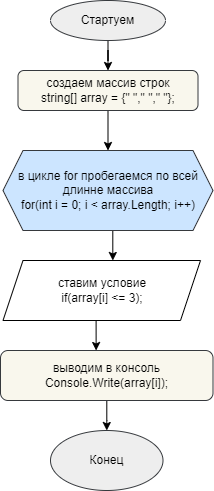

The diagram above was exported from draw.io. Its source (the exported page's mxGraphModel, read from the mxfile embedded in the PNG):
<mxGraphModel dx="992" dy="579" grid="1" gridSize="10" guides="1" tooltips="1" connect="1" arrows="1" fold="1" page="1" pageScale="1" pageWidth="827" pageHeight="1169" math="0" shadow="0">
  <root>
    <mxCell id="0" />
    <mxCell id="1" parent="0" />
    <mxCell id="fZJLV1Jv7Xv5VqvBWmdi-3" style="edgeStyle=orthogonalEdgeStyle;rounded=0;orthogonalLoop=1;jettySize=auto;html=1;exitX=0.5;exitY=1;exitDx=0;exitDy=0;" edge="1" parent="1" source="fZJLV1Jv7Xv5VqvBWmdi-1" target="fZJLV1Jv7Xv5VqvBWmdi-2">
      <mxGeometry relative="1" as="geometry" />
    </mxCell>
    <mxCell id="fZJLV1Jv7Xv5VqvBWmdi-1" value="Стартуем" style="ellipse;whiteSpace=wrap;html=1;fillColor=#eeeeee;strokeColor=#36393d;" vertex="1" parent="1">
      <mxGeometry x="210" y="30" width="115" height="40" as="geometry" />
    </mxCell>
    <mxCell id="fZJLV1Jv7Xv5VqvBWmdi-6" style="edgeStyle=orthogonalEdgeStyle;rounded=0;orthogonalLoop=1;jettySize=auto;html=1;exitX=0.5;exitY=1;exitDx=0;exitDy=0;entryX=0.5;entryY=0;entryDx=0;entryDy=0;" edge="1" parent="1" source="fZJLV1Jv7Xv5VqvBWmdi-2" target="fZJLV1Jv7Xv5VqvBWmdi-4">
      <mxGeometry relative="1" as="geometry" />
    </mxCell>
    <mxCell id="fZJLV1Jv7Xv5VqvBWmdi-2" value="создаем массив строк&lt;br&gt;string[] array = {&quot; &quot;,&quot; &quot;,&quot; &quot;};" style="rounded=1;whiteSpace=wrap;html=1;fillColor=#f9f7ed;strokeColor=#36393d;" vertex="1" parent="1">
      <mxGeometry x="177.5" y="100" width="180" height="40" as="geometry" />
    </mxCell>
    <mxCell id="fZJLV1Jv7Xv5VqvBWmdi-7" style="edgeStyle=orthogonalEdgeStyle;rounded=0;orthogonalLoop=1;jettySize=auto;html=1;exitX=0.5;exitY=1;exitDx=0;exitDy=0;entryX=0.556;entryY=0;entryDx=0;entryDy=0;entryPerimeter=0;" edge="1" parent="1" source="fZJLV1Jv7Xv5VqvBWmdi-4" target="fZJLV1Jv7Xv5VqvBWmdi-5">
      <mxGeometry relative="1" as="geometry" />
    </mxCell>
    <mxCell id="fZJLV1Jv7Xv5VqvBWmdi-4" value="в цикле for пробегаемся по всей длинне массива&lt;br&gt;for(int i = 0; i &amp;lt; array.Length; i++)" style="shape=hexagon;perimeter=hexagonPerimeter2;whiteSpace=wrap;html=1;fixedSize=1;fillColor=#cce5ff;strokeColor=#36393d;" vertex="1" parent="1">
      <mxGeometry x="162.5" y="180" width="210" height="80" as="geometry" />
    </mxCell>
    <mxCell id="fZJLV1Jv7Xv5VqvBWmdi-11" style="edgeStyle=orthogonalEdgeStyle;rounded=0;orthogonalLoop=1;jettySize=auto;html=1;exitX=0.5;exitY=1;exitDx=0;exitDy=0;entryX=0.45;entryY=0;entryDx=0;entryDy=0;entryPerimeter=0;" edge="1" parent="1" source="fZJLV1Jv7Xv5VqvBWmdi-5" target="fZJLV1Jv7Xv5VqvBWmdi-10">
      <mxGeometry relative="1" as="geometry" />
    </mxCell>
    <mxCell id="fZJLV1Jv7Xv5VqvBWmdi-5" value="ставим условие&lt;br&gt;if(array[i] &amp;lt;= 3);" style="shape=parallelogram;perimeter=parallelogramPerimeter;whiteSpace=wrap;html=1;fixedSize=1;" vertex="1" parent="1">
      <mxGeometry x="162.5" y="290" width="197.5" height="60" as="geometry" />
    </mxCell>
    <mxCell id="fZJLV1Jv7Xv5VqvBWmdi-15" style="edgeStyle=orthogonalEdgeStyle;rounded=0;orthogonalLoop=1;jettySize=auto;html=1;entryX=0.5;entryY=0;entryDx=0;entryDy=0;" edge="1" parent="1" source="fZJLV1Jv7Xv5VqvBWmdi-10" target="fZJLV1Jv7Xv5VqvBWmdi-12">
      <mxGeometry relative="1" as="geometry" />
    </mxCell>
    <mxCell id="fZJLV1Jv7Xv5VqvBWmdi-10" value="выводим в консоль&lt;br&gt;Console.Write(array[i]);" style="rounded=1;whiteSpace=wrap;html=1;fillColor=#f9f7ed;strokeColor=#36393d;" vertex="1" parent="1">
      <mxGeometry x="160" y="380" width="212.5" height="50" as="geometry" />
    </mxCell>
    <mxCell id="fZJLV1Jv7Xv5VqvBWmdi-12" value="Конец" style="ellipse;whiteSpace=wrap;html=1;fillColor=#eeeeee;strokeColor=#36393d;" vertex="1" parent="1">
      <mxGeometry x="210" y="460" width="112.5" height="60" as="geometry" />
    </mxCell>
  </root>
</mxGraphModel>